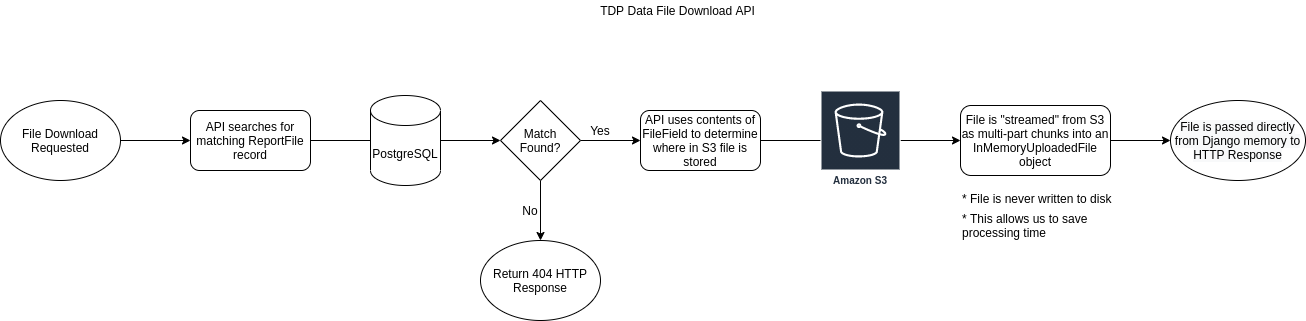

The diagram above was exported from draw.io. Its source (the exported page's mxGraphModel, read from the mxfile embedded in the PNG):
<mxGraphModel dx="1422" dy="773" grid="1" gridSize="10" guides="1" tooltips="1" connect="1" arrows="1" fold="1" page="1" pageScale="1" pageWidth="850" pageHeight="1100" math="0" shadow="0">
  <root>
    <mxCell id="0" />
    <mxCell id="1" parent="0" />
    <mxCell id="Hqw-qF4BT36VdlMcEwow-1" value="TDP Data File Download API" style="text;html=1;strokeColor=none;fillColor=none;align=center;verticalAlign=middle;whiteSpace=wrap;rounded=0;" vertex="1" parent="1">
      <mxGeometry x="545" y="40" width="305" height="20" as="geometry" />
    </mxCell>
    <mxCell id="Hqw-qF4BT36VdlMcEwow-12" value="" style="edgeStyle=orthogonalEdgeStyle;rounded=0;orthogonalLoop=1;jettySize=auto;html=1;" edge="1" parent="1" target="Hqw-qF4BT36VdlMcEwow-11">
      <mxGeometry relative="1" as="geometry">
        <mxPoint x="140" y="180" as="sourcePoint" />
      </mxGeometry>
    </mxCell>
    <mxCell id="Hqw-qF4BT36VdlMcEwow-11" value="API searches for matching ReportFile record" style="rounded=1;whiteSpace=wrap;html=1;" vertex="1" parent="1">
      <mxGeometry x="210" y="150" width="120" height="60" as="geometry" />
    </mxCell>
    <mxCell id="Hqw-qF4BT36VdlMcEwow-20" value="" style="edgeStyle=orthogonalEdgeStyle;rounded=0;orthogonalLoop=1;jettySize=auto;html=1;" edge="1" parent="1" source="Hqw-qF4BT36VdlMcEwow-15">
      <mxGeometry relative="1" as="geometry">
        <mxPoint x="560" y="280" as="targetPoint" />
      </mxGeometry>
    </mxCell>
    <mxCell id="Hqw-qF4BT36VdlMcEwow-29" value="" style="edgeStyle=orthogonalEdgeStyle;rounded=0;orthogonalLoop=1;jettySize=auto;html=1;" edge="1" parent="1" source="Hqw-qF4BT36VdlMcEwow-15">
      <mxGeometry relative="1" as="geometry">
        <mxPoint x="660" y="180" as="targetPoint" />
      </mxGeometry>
    </mxCell>
    <mxCell id="Hqw-qF4BT36VdlMcEwow-15" value="Match&lt;br&gt;Found?" style="rhombus;whiteSpace=wrap;html=1;" vertex="1" parent="1">
      <mxGeometry x="520" y="140" width="80" height="80" as="geometry" />
    </mxCell>
    <mxCell id="Hqw-qF4BT36VdlMcEwow-18" value="Yes" style="text;html=1;strokeColor=none;fillColor=none;align=center;verticalAlign=middle;whiteSpace=wrap;rounded=0;" vertex="1" parent="1">
      <mxGeometry x="600" y="160" width="40" height="20" as="geometry" />
    </mxCell>
    <mxCell id="Hqw-qF4BT36VdlMcEwow-22" value="File Download Requested" style="ellipse;whiteSpace=wrap;html=1;" vertex="1" parent="1">
      <mxGeometry x="20" y="140" width="120" height="80" as="geometry" />
    </mxCell>
    <mxCell id="Hqw-qF4BT36VdlMcEwow-25" value="" style="edgeStyle=orthogonalEdgeStyle;rounded=0;orthogonalLoop=1;jettySize=auto;html=1;entryX=0;entryY=0.5;entryDx=0;entryDy=0;" edge="1" parent="1" source="Hqw-qF4BT36VdlMcEwow-23" target="Hqw-qF4BT36VdlMcEwow-15">
      <mxGeometry relative="1" as="geometry" />
    </mxCell>
    <mxCell id="Hqw-qF4BT36VdlMcEwow-23" value="PostgreSQL" style="shape=cylinder3;whiteSpace=wrap;html=1;boundedLbl=1;backgroundOutline=1;size=15;" vertex="1" parent="1">
      <mxGeometry x="390" y="135" width="70" height="90" as="geometry" />
    </mxCell>
    <mxCell id="Hqw-qF4BT36VdlMcEwow-24" value="" style="edgeStyle=orthogonalEdgeStyle;rounded=0;orthogonalLoop=1;jettySize=auto;html=1;endArrow=none;" edge="1" parent="1" source="Hqw-qF4BT36VdlMcEwow-11" target="Hqw-qF4BT36VdlMcEwow-23">
      <mxGeometry relative="1" as="geometry">
        <mxPoint x="340" y="180" as="sourcePoint" />
        <mxPoint x="450" y="180" as="targetPoint" />
      </mxGeometry>
    </mxCell>
    <mxCell id="Hqw-qF4BT36VdlMcEwow-30" value="Return 404 HTTP Response" style="ellipse;whiteSpace=wrap;html=1;" vertex="1" parent="1">
      <mxGeometry x="500" y="280" width="120" height="80" as="geometry" />
    </mxCell>
    <mxCell id="Hqw-qF4BT36VdlMcEwow-32" value="No" style="text;html=1;strokeColor=none;fillColor=none;align=center;verticalAlign=middle;whiteSpace=wrap;rounded=0;" vertex="1" parent="1">
      <mxGeometry x="530" y="240" width="40" height="20" as="geometry" />
    </mxCell>
    <mxCell id="Hqw-qF4BT36VdlMcEwow-35" value="" style="edgeStyle=orthogonalEdgeStyle;rounded=0;orthogonalLoop=1;jettySize=auto;html=1;startArrow=none;" edge="1" parent="1" source="Hqw-qF4BT36VdlMcEwow-43" target="Hqw-qF4BT36VdlMcEwow-34">
      <mxGeometry relative="1" as="geometry" />
    </mxCell>
    <mxCell id="Hqw-qF4BT36VdlMcEwow-33" value="API uses contents of FileField to determine where in S3 file is stored" style="rounded=1;whiteSpace=wrap;html=1;" vertex="1" parent="1">
      <mxGeometry x="660" y="150" width="120" height="60" as="geometry" />
    </mxCell>
    <mxCell id="Hqw-qF4BT36VdlMcEwow-37" value="" style="edgeStyle=orthogonalEdgeStyle;rounded=0;orthogonalLoop=1;jettySize=auto;html=1;entryX=0;entryY=0.5;entryDx=0;entryDy=0;" edge="1" parent="1" source="Hqw-qF4BT36VdlMcEwow-34" target="Hqw-qF4BT36VdlMcEwow-39">
      <mxGeometry relative="1" as="geometry">
        <mxPoint x="1085" y="180" as="targetPoint" />
      </mxGeometry>
    </mxCell>
    <mxCell id="Hqw-qF4BT36VdlMcEwow-34" value="File is &quot;streamed&quot; from S3 as multi-part chunks into an InMemoryUploadedFile object" style="rounded=1;whiteSpace=wrap;html=1;" vertex="1" parent="1">
      <mxGeometry x="980" y="145" width="150" height="70" as="geometry" />
    </mxCell>
    <mxCell id="Hqw-qF4BT36VdlMcEwow-39" value="&lt;meta charset=&quot;utf-8&quot;&gt;&lt;span style=&quot;color: rgb(0, 0, 0); font-family: helvetica; font-size: 12px; font-style: normal; font-weight: 400; letter-spacing: normal; text-align: center; text-indent: 0px; text-transform: none; word-spacing: 0px; background-color: rgb(248, 249, 250); display: inline; float: none;&quot;&gt;File is passed directly from Django memory to HTTP Response&lt;/span&gt;" style="ellipse;whiteSpace=wrap;html=1;" vertex="1" parent="1">
      <mxGeometry x="1190" y="140" width="135" height="80" as="geometry" />
    </mxCell>
    <mxCell id="Hqw-qF4BT36VdlMcEwow-41" value="* File is never written to disk" style="text;html=1;strokeColor=none;fillColor=none;align=left;verticalAlign=middle;whiteSpace=wrap;rounded=0;" vertex="1" parent="1">
      <mxGeometry x="980" y="225" width="160" height="25" as="geometry" />
    </mxCell>
    <mxCell id="Hqw-qF4BT36VdlMcEwow-42" value="* This allows us to save processing time" style="text;html=1;strokeColor=none;fillColor=none;align=left;verticalAlign=middle;whiteSpace=wrap;rounded=0;" vertex="1" parent="1">
      <mxGeometry x="980" y="250" width="160" height="30" as="geometry" />
    </mxCell>
    <mxCell id="Hqw-qF4BT36VdlMcEwow-43" value="Amazon S3" style="outlineConnect=0;fontColor=#232F3E;gradientColor=none;strokeColor=#ffffff;fillColor=#232F3E;dashed=0;verticalLabelPosition=middle;verticalAlign=bottom;align=center;html=1;whiteSpace=wrap;fontSize=10;fontStyle=1;spacing=3;shape=mxgraph.aws4.productIcon;prIcon=mxgraph.aws4.s3;" vertex="1" parent="1">
      <mxGeometry x="840" y="130" width="80" height="100" as="geometry" />
    </mxCell>
    <mxCell id="Hqw-qF4BT36VdlMcEwow-44" value="" style="edgeStyle=orthogonalEdgeStyle;rounded=0;orthogonalLoop=1;jettySize=auto;html=1;endArrow=none;" edge="1" parent="1" source="Hqw-qF4BT36VdlMcEwow-33" target="Hqw-qF4BT36VdlMcEwow-43">
      <mxGeometry relative="1" as="geometry">
        <mxPoint x="780" y="180" as="sourcePoint" />
        <mxPoint x="970" y="180" as="targetPoint" />
      </mxGeometry>
    </mxCell>
  </root>
</mxGraphModel>